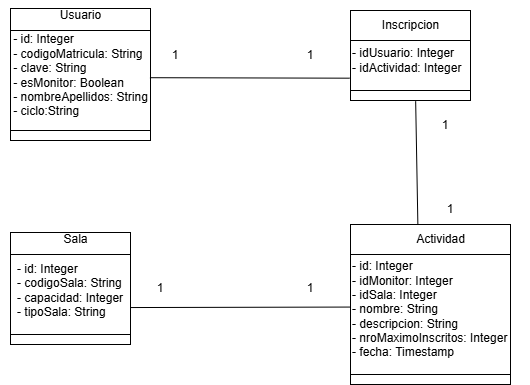

The diagram above was exported from draw.io. Its source (the exported page's mxGraphModel, read from the mxfile embedded in the PNG):
<mxGraphModel dx="1042" dy="562" grid="1" gridSize="10" guides="1" tooltips="1" connect="1" arrows="1" fold="1" page="1" pageScale="1" pageWidth="827" pageHeight="1169" math="0" shadow="0">
  <root>
    <mxCell id="0" />
    <mxCell id="1" parent="0" />
    <mxCell id="tgxA8FL5qvqLUpxh8dMp-1" value="&lt;div&gt;&lt;br&gt;&lt;/div&gt;&lt;div style=&quot;text-align: left;&quot;&gt;- id: Integer&lt;/div&gt;&lt;div style=&quot;text-align: left;&quot;&gt;- codigoMatricula: String&lt;/div&gt;&lt;div style=&quot;text-align: left;&quot;&gt;- clave: String&lt;/div&gt;&lt;div style=&quot;text-align: left;&quot;&gt;- esMonitor: Boolean&lt;/div&gt;&lt;div style=&quot;text-align: left;&quot;&gt;- nombreApellidos: String&lt;/div&gt;&lt;div style=&quot;text-align: left;&quot;&gt;- ciclo:String&lt;/div&gt;&lt;div style=&quot;text-align: left;&quot;&gt;&lt;br&gt;&lt;/div&gt;" style="text;html=1;align=center;verticalAlign=middle;resizable=0;points=[];autosize=1;strokeColor=none;fillColor=none;" parent="1" vertex="1">
      <mxGeometry x="160" y="80" width="160" height="130" as="geometry" />
    </mxCell>
    <mxCell id="tgxA8FL5qvqLUpxh8dMp-2" value="Usuario" style="text;html=1;align=center;verticalAlign=middle;resizable=0;points=[];autosize=1;strokeColor=none;fillColor=none;" parent="1" vertex="1">
      <mxGeometry x="210" y="70" width="60" height="30" as="geometry" />
    </mxCell>
    <mxCell id="tgxA8FL5qvqLUpxh8dMp-3" value="" style="rounded=0;whiteSpace=wrap;html=1;fillColor=none;" parent="1" vertex="1">
      <mxGeometry x="170" y="78" width="140" height="132" as="geometry" />
    </mxCell>
    <mxCell id="tgxA8FL5qvqLUpxh8dMp-4" value="" style="rounded=0;whiteSpace=wrap;html=1;fillColor=none;" parent="1" vertex="1">
      <mxGeometry x="170" y="100" width="140" height="100" as="geometry" />
    </mxCell>
    <mxCell id="tgxA8FL5qvqLUpxh8dMp-5" value="- id: Integer&lt;div&gt;- codigoSala: String&lt;/div&gt;&lt;div&gt;- capacidad: Integer&lt;/div&gt;&lt;div&gt;- tipoSala: String&lt;/div&gt;" style="text;html=1;align=left;verticalAlign=middle;resizable=0;points=[];autosize=1;strokeColor=none;fillColor=none;" parent="1" vertex="1">
      <mxGeometry x="175" y="325" width="130" height="70" as="geometry" />
    </mxCell>
    <mxCell id="tgxA8FL5qvqLUpxh8dMp-6" value="Sala" style="text;html=1;align=center;verticalAlign=middle;resizable=0;points=[];autosize=1;strokeColor=none;fillColor=none;" parent="1" vertex="1">
      <mxGeometry x="210" y="294" width="50" height="30" as="geometry" />
    </mxCell>
    <mxCell id="tgxA8FL5qvqLUpxh8dMp-7" value="" style="rounded=0;whiteSpace=wrap;html=1;fillColor=none;" parent="1" vertex="1">
      <mxGeometry x="170" y="302" width="120" height="112" as="geometry" />
    </mxCell>
    <mxCell id="tgxA8FL5qvqLUpxh8dMp-8" value="" style="rounded=0;whiteSpace=wrap;html=1;fillColor=none;" parent="1" vertex="1">
      <mxGeometry x="170" y="324" width="120" height="80" as="geometry" />
    </mxCell>
    <mxCell id="tgxA8FL5qvqLUpxh8dMp-9" value="- id: Integer&lt;div&gt;- idMonitor: Integer&lt;/div&gt;&lt;div&gt;- idSala: Integer&lt;/div&gt;&lt;div&gt;- nombre: String&lt;/div&gt;&lt;div&gt;- descripcion: String&lt;/div&gt;&lt;div&gt;- nroMaximoInscritos: Integer&lt;/div&gt;&lt;div&gt;- fecha: Timestamp&lt;/div&gt;" style="text;html=1;align=left;verticalAlign=middle;resizable=0;points=[];autosize=1;strokeColor=none;fillColor=none;" parent="1" vertex="1">
      <mxGeometry x="510" y="324" width="180" height="110" as="geometry" />
    </mxCell>
    <mxCell id="tgxA8FL5qvqLUpxh8dMp-10" value="Actividad" style="text;html=1;align=center;verticalAlign=middle;resizable=0;points=[];autosize=1;strokeColor=none;fillColor=none;" parent="1" vertex="1">
      <mxGeometry x="565" y="294" width="70" height="30" as="geometry" />
    </mxCell>
    <mxCell id="tgxA8FL5qvqLUpxh8dMp-11" value="" style="rounded=0;whiteSpace=wrap;html=1;fillColor=none;" parent="1" vertex="1">
      <mxGeometry x="510" y="294" width="160" height="160" as="geometry" />
    </mxCell>
    <mxCell id="tgxA8FL5qvqLUpxh8dMp-13" value="" style="rounded=0;whiteSpace=wrap;html=1;fillColor=none;" parent="1" vertex="1">
      <mxGeometry x="510" y="324" width="160" height="120" as="geometry" />
    </mxCell>
    <mxCell id="tgxA8FL5qvqLUpxh8dMp-14" value="- idUsuario: Integer&lt;div&gt;- idActividad: Integer&lt;/div&gt;" style="text;html=1;align=left;verticalAlign=middle;resizable=0;points=[];autosize=1;strokeColor=none;fillColor=none;" parent="1" vertex="1">
      <mxGeometry x="510" y="110" width="130" height="40" as="geometry" />
    </mxCell>
    <mxCell id="tgxA8FL5qvqLUpxh8dMp-15" value="Inscripcion" style="text;html=1;align=center;verticalAlign=middle;resizable=0;points=[];autosize=1;strokeColor=none;fillColor=none;" parent="1" vertex="1">
      <mxGeometry x="530" y="80" width="80" height="30" as="geometry" />
    </mxCell>
    <mxCell id="tgxA8FL5qvqLUpxh8dMp-16" value="" style="rounded=0;whiteSpace=wrap;html=1;fillColor=none;" parent="1" vertex="1">
      <mxGeometry x="510" y="80" width="120" height="80" as="geometry" />
    </mxCell>
    <mxCell id="tgxA8FL5qvqLUpxh8dMp-17" value="" style="rounded=0;whiteSpace=wrap;html=1;fillColor=none;" parent="1" vertex="1">
      <mxGeometry x="510" y="110" width="120" height="60" as="geometry" />
    </mxCell>
    <mxCell id="tgxA8FL5qvqLUpxh8dMp-18" value="" style="endArrow=none;html=1;rounded=0;exitX=0.003;exitY=0.438;exitDx=0;exitDy=0;exitPerimeter=0;entryX=0.999;entryY=0.663;entryDx=0;entryDy=0;entryPerimeter=0;" parent="1" source="tgxA8FL5qvqLUpxh8dMp-13" target="tgxA8FL5qvqLUpxh8dMp-8" edge="1">
      <mxGeometry width="50" height="50" relative="1" as="geometry">
        <mxPoint x="390" y="324" as="sourcePoint" />
        <mxPoint x="440" y="224" as="targetPoint" />
      </mxGeometry>
    </mxCell>
    <mxCell id="tgxA8FL5qvqLUpxh8dMp-20" value="" style="endArrow=none;html=1;rounded=0;exitX=0.421;exitY=-0.002;exitDx=0;exitDy=0;exitPerimeter=0;entryX=0.543;entryY=1.011;entryDx=0;entryDy=0;entryPerimeter=0;" parent="1" source="tgxA8FL5qvqLUpxh8dMp-11" target="tgxA8FL5qvqLUpxh8dMp-17" edge="1">
      <mxGeometry width="50" height="50" relative="1" as="geometry">
        <mxPoint x="430" y="274" as="sourcePoint" />
        <mxPoint x="480" y="224" as="targetPoint" />
      </mxGeometry>
    </mxCell>
    <mxCell id="tgxA8FL5qvqLUpxh8dMp-21" value="" style="endArrow=none;html=1;rounded=0;entryX=0.996;entryY=0.472;entryDx=0;entryDy=0;entryPerimeter=0;exitX=-0.006;exitY=0.628;exitDx=0;exitDy=0;exitPerimeter=0;" parent="1" source="tgxA8FL5qvqLUpxh8dMp-17" target="tgxA8FL5qvqLUpxh8dMp-4" edge="1">
      <mxGeometry width="50" height="50" relative="1" as="geometry">
        <mxPoint x="340" y="274" as="sourcePoint" />
        <mxPoint x="390" y="224" as="targetPoint" />
      </mxGeometry>
    </mxCell>
    <mxCell id="u7cka7GNp7GLloU7QbWQ-1" value="1" style="text;html=1;align=center;verticalAlign=middle;whiteSpace=wrap;rounded=0;" vertex="1" parent="1">
      <mxGeometry x="305" y="110" width="60" height="30" as="geometry" />
    </mxCell>
    <mxCell id="u7cka7GNp7GLloU7QbWQ-2" value="1" style="text;html=1;align=center;verticalAlign=middle;whiteSpace=wrap;rounded=0;" vertex="1" parent="1">
      <mxGeometry x="440" y="110" width="60" height="30" as="geometry" />
    </mxCell>
    <mxCell id="u7cka7GNp7GLloU7QbWQ-3" value="1" style="text;html=1;align=center;verticalAlign=middle;whiteSpace=wrap;rounded=0;" vertex="1" parent="1">
      <mxGeometry x="580" y="264" width="60" height="30" as="geometry" />
    </mxCell>
    <mxCell id="u7cka7GNp7GLloU7QbWQ-4" value="1" style="text;html=1;align=center;verticalAlign=middle;whiteSpace=wrap;rounded=0;" vertex="1" parent="1">
      <mxGeometry x="575" y="180" width="60" height="30" as="geometry" />
    </mxCell>
    <mxCell id="u7cka7GNp7GLloU7QbWQ-5" value="1" style="text;html=1;align=center;verticalAlign=middle;whiteSpace=wrap;rounded=0;" vertex="1" parent="1">
      <mxGeometry x="290" y="343" width="60" height="30" as="geometry" />
    </mxCell>
    <mxCell id="u7cka7GNp7GLloU7QbWQ-6" value="1" style="text;html=1;align=center;verticalAlign=middle;whiteSpace=wrap;rounded=0;" vertex="1" parent="1">
      <mxGeometry x="440" y="343" width="60" height="30" as="geometry" />
    </mxCell>
  </root>
</mxGraphModel>